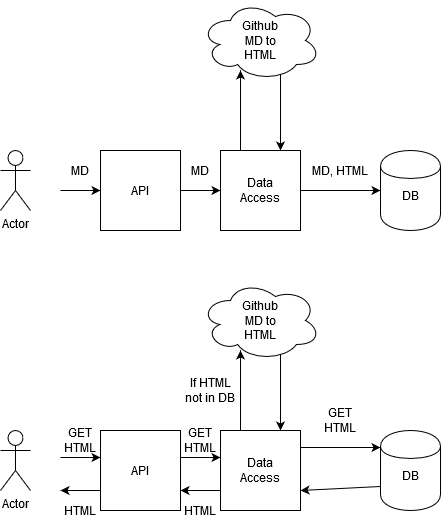

The diagram above was exported from draw.io. Its source (the exported page's mxGraphModel, read from the mxfile embedded in the PNG):
<mxGraphModel dx="1422" dy="791" grid="1" gridSize="10" guides="1" tooltips="1" connect="1" arrows="1" fold="1" page="1" pageScale="1" pageWidth="850" pageHeight="1100" math="0" shadow="0">
  <root>
    <mxCell id="0" />
    <mxCell id="1" parent="0" />
    <mxCell id="vrYaqPT8ZyGIVFfqmRTR-1" value="Actor" style="shape=umlActor;verticalLabelPosition=bottom;labelBackgroundColor=#ffffff;verticalAlign=top;html=1;outlineConnect=0;" vertex="1" parent="1">
      <mxGeometry x="60" y="240" width="30" height="60" as="geometry" />
    </mxCell>
    <mxCell id="vrYaqPT8ZyGIVFfqmRTR-2" value="" style="endArrow=classic;html=1;" edge="1" parent="1" target="vrYaqPT8ZyGIVFfqmRTR-3">
      <mxGeometry width="50" height="50" relative="1" as="geometry">
        <mxPoint x="120" y="280" as="sourcePoint" />
        <mxPoint x="200" y="280" as="targetPoint" />
      </mxGeometry>
    </mxCell>
    <mxCell id="vrYaqPT8ZyGIVFfqmRTR-3" value="" style="whiteSpace=wrap;html=1;aspect=fixed;" vertex="1" parent="1">
      <mxGeometry x="160" y="240" width="80" height="80" as="geometry" />
    </mxCell>
    <mxCell id="vrYaqPT8ZyGIVFfqmRTR-5" value="API" style="text;html=1;strokeColor=none;fillColor=none;align=center;verticalAlign=middle;whiteSpace=wrap;rounded=0;" vertex="1" parent="1">
      <mxGeometry x="180" y="270" width="40" height="20" as="geometry" />
    </mxCell>
    <mxCell id="vrYaqPT8ZyGIVFfqmRTR-6" value="" style="endArrow=classic;html=1;exitX=1;exitY=0.5;exitDx=0;exitDy=0;" edge="1" parent="1" source="vrYaqPT8ZyGIVFfqmRTR-3" target="vrYaqPT8ZyGIVFfqmRTR-7">
      <mxGeometry width="50" height="50" relative="1" as="geometry">
        <mxPoint x="60" y="390" as="sourcePoint" />
        <mxPoint x="320" y="280" as="targetPoint" />
      </mxGeometry>
    </mxCell>
    <mxCell id="vrYaqPT8ZyGIVFfqmRTR-7" value="" style="whiteSpace=wrap;html=1;aspect=fixed;" vertex="1" parent="1">
      <mxGeometry x="280" y="240" width="80" height="80" as="geometry" />
    </mxCell>
    <mxCell id="vrYaqPT8ZyGIVFfqmRTR-8" value="&lt;div&gt;Data&lt;/div&gt;&lt;div&gt;Access&lt;br&gt;&lt;/div&gt;" style="text;html=1;strokeColor=none;fillColor=none;align=center;verticalAlign=middle;whiteSpace=wrap;rounded=0;" vertex="1" parent="1">
      <mxGeometry x="300" y="265" width="40" height="30" as="geometry" />
    </mxCell>
    <mxCell id="vrYaqPT8ZyGIVFfqmRTR-9" value="" style="endArrow=classic;html=1;exitX=1;exitY=0.5;exitDx=0;exitDy=0;" edge="1" parent="1" source="vrYaqPT8ZyGIVFfqmRTR-7" target="vrYaqPT8ZyGIVFfqmRTR-10">
      <mxGeometry width="50" height="50" relative="1" as="geometry">
        <mxPoint x="60" y="390" as="sourcePoint" />
        <mxPoint x="400" y="280" as="targetPoint" />
      </mxGeometry>
    </mxCell>
    <mxCell id="vrYaqPT8ZyGIVFfqmRTR-10" value="" style="shape=cylinder;whiteSpace=wrap;html=1;boundedLbl=1;backgroundOutline=1;" vertex="1" parent="1">
      <mxGeometry x="440" y="240" width="60" height="80" as="geometry" />
    </mxCell>
    <mxCell id="vrYaqPT8ZyGIVFfqmRTR-11" value="&lt;div&gt;DB&lt;/div&gt;" style="text;html=1;strokeColor=none;fillColor=none;align=center;verticalAlign=middle;whiteSpace=wrap;rounded=0;" vertex="1" parent="1">
      <mxGeometry x="450" y="275" width="40" height="20" as="geometry" />
    </mxCell>
    <mxCell id="vrYaqPT8ZyGIVFfqmRTR-12" value="MD" style="text;html=1;strokeColor=none;fillColor=none;align=center;verticalAlign=middle;whiteSpace=wrap;rounded=0;" vertex="1" parent="1">
      <mxGeometry x="120" y="250" width="40" height="20" as="geometry" />
    </mxCell>
    <mxCell id="vrYaqPT8ZyGIVFfqmRTR-13" value="MD" style="text;html=1;strokeColor=none;fillColor=none;align=center;verticalAlign=middle;whiteSpace=wrap;rounded=0;" vertex="1" parent="1">
      <mxGeometry x="240" y="250" width="40" height="20" as="geometry" />
    </mxCell>
    <mxCell id="vrYaqPT8ZyGIVFfqmRTR-15" value="MD, HTML" style="text;html=1;strokeColor=none;fillColor=none;align=center;verticalAlign=middle;whiteSpace=wrap;rounded=0;" vertex="1" parent="1">
      <mxGeometry x="370" y="250" width="60" height="20" as="geometry" />
    </mxCell>
    <mxCell id="vrYaqPT8ZyGIVFfqmRTR-16" value="" style="endArrow=classic;html=1;exitX=0.25;exitY=0;exitDx=0;exitDy=0;" edge="1" parent="1" source="vrYaqPT8ZyGIVFfqmRTR-7">
      <mxGeometry width="50" height="50" relative="1" as="geometry">
        <mxPoint x="60" y="390" as="sourcePoint" />
        <mxPoint x="300" y="160" as="targetPoint" />
      </mxGeometry>
    </mxCell>
    <mxCell id="vrYaqPT8ZyGIVFfqmRTR-17" value="" style="endArrow=classic;html=1;entryX=0.75;entryY=0;entryDx=0;entryDy=0;" edge="1" parent="1" target="vrYaqPT8ZyGIVFfqmRTR-7">
      <mxGeometry width="50" height="50" relative="1" as="geometry">
        <mxPoint x="340" y="160" as="sourcePoint" />
        <mxPoint x="340" y="160" as="targetPoint" />
      </mxGeometry>
    </mxCell>
    <mxCell id="vrYaqPT8ZyGIVFfqmRTR-19" value="" style="ellipse;shape=cloud;whiteSpace=wrap;html=1;" vertex="1" parent="1">
      <mxGeometry x="260" y="90" width="120" height="80" as="geometry" />
    </mxCell>
    <mxCell id="vrYaqPT8ZyGIVFfqmRTR-20" value="&lt;div&gt;Github&lt;/div&gt;&lt;div&gt;MD to&lt;/div&gt;&lt;div&gt;HTML&lt;br&gt;&lt;/div&gt;" style="text;html=1;strokeColor=none;fillColor=none;align=center;verticalAlign=middle;whiteSpace=wrap;rounded=0;" vertex="1" parent="1">
      <mxGeometry x="300" y="110" width="40" height="40" as="geometry" />
    </mxCell>
    <mxCell id="vrYaqPT8ZyGIVFfqmRTR-21" value="Actor" style="shape=umlActor;verticalLabelPosition=bottom;labelBackgroundColor=#ffffff;verticalAlign=top;html=1;outlineConnect=0;" vertex="1" parent="1">
      <mxGeometry x="60" y="520" width="30" height="60" as="geometry" />
    </mxCell>
    <mxCell id="vrYaqPT8ZyGIVFfqmRTR-22" value="" style="endArrow=classic;html=1;" edge="1" parent="1">
      <mxGeometry width="50" height="50" relative="1" as="geometry">
        <mxPoint x="120" y="547" as="sourcePoint" />
        <mxPoint x="160" y="547" as="targetPoint" />
      </mxGeometry>
    </mxCell>
    <mxCell id="vrYaqPT8ZyGIVFfqmRTR-23" value="" style="whiteSpace=wrap;html=1;aspect=fixed;" vertex="1" parent="1">
      <mxGeometry x="160" y="520" width="80" height="80" as="geometry" />
    </mxCell>
    <mxCell id="vrYaqPT8ZyGIVFfqmRTR-24" value="API" style="text;html=1;strokeColor=none;fillColor=none;align=center;verticalAlign=middle;whiteSpace=wrap;rounded=0;" vertex="1" parent="1">
      <mxGeometry x="180" y="550" width="40" height="20" as="geometry" />
    </mxCell>
    <mxCell id="vrYaqPT8ZyGIVFfqmRTR-25" value="" style="endArrow=classic;html=1;exitX=1;exitY=0.5;exitDx=0;exitDy=0;" edge="1" parent="1">
      <mxGeometry width="50" height="50" relative="1" as="geometry">
        <mxPoint x="240" y="547" as="sourcePoint" />
        <mxPoint x="280" y="547" as="targetPoint" />
      </mxGeometry>
    </mxCell>
    <mxCell id="vrYaqPT8ZyGIVFfqmRTR-26" value="" style="whiteSpace=wrap;html=1;aspect=fixed;" vertex="1" parent="1">
      <mxGeometry x="280" y="520" width="80" height="80" as="geometry" />
    </mxCell>
    <mxCell id="vrYaqPT8ZyGIVFfqmRTR-27" value="&lt;div&gt;Data&lt;/div&gt;&lt;div&gt;Access&lt;br&gt;&lt;/div&gt;" style="text;html=1;strokeColor=none;fillColor=none;align=center;verticalAlign=middle;whiteSpace=wrap;rounded=0;" vertex="1" parent="1">
      <mxGeometry x="300" y="545" width="40" height="30" as="geometry" />
    </mxCell>
    <mxCell id="vrYaqPT8ZyGIVFfqmRTR-28" value="" style="endArrow=classic;html=1;exitX=1;exitY=0.5;exitDx=0;exitDy=0;" edge="1" parent="1">
      <mxGeometry width="50" height="50" relative="1" as="geometry">
        <mxPoint x="360" y="537" as="sourcePoint" />
        <mxPoint x="440" y="537" as="targetPoint" />
      </mxGeometry>
    </mxCell>
    <mxCell id="vrYaqPT8ZyGIVFfqmRTR-29" value="" style="shape=cylinder;whiteSpace=wrap;html=1;boundedLbl=1;backgroundOutline=1;" vertex="1" parent="1">
      <mxGeometry x="440" y="520" width="60" height="80" as="geometry" />
    </mxCell>
    <mxCell id="vrYaqPT8ZyGIVFfqmRTR-30" value="&lt;div&gt;DB&lt;/div&gt;" style="text;html=1;strokeColor=none;fillColor=none;align=center;verticalAlign=middle;whiteSpace=wrap;rounded=0;" vertex="1" parent="1">
      <mxGeometry x="450" y="555" width="40" height="20" as="geometry" />
    </mxCell>
    <mxCell id="vrYaqPT8ZyGIVFfqmRTR-31" value="&lt;div&gt;GET&lt;/div&gt;&lt;div&gt;HTML&lt;br&gt;&lt;/div&gt;" style="text;html=1;strokeColor=none;fillColor=none;align=center;verticalAlign=middle;whiteSpace=wrap;rounded=0;" vertex="1" parent="1">
      <mxGeometry x="120" y="520" width="40" height="20" as="geometry" />
    </mxCell>
    <mxCell id="vrYaqPT8ZyGIVFfqmRTR-32" value="&lt;div&gt;GET&lt;/div&gt;&lt;div&gt;HTML&lt;/div&gt;" style="text;html=1;strokeColor=none;fillColor=none;align=center;verticalAlign=middle;whiteSpace=wrap;rounded=0;" vertex="1" parent="1">
      <mxGeometry x="240" y="520" width="40" height="20" as="geometry" />
    </mxCell>
    <mxCell id="vrYaqPT8ZyGIVFfqmRTR-34" value="" style="endArrow=classic;html=1;exitX=0.25;exitY=0;exitDx=0;exitDy=0;" edge="1" parent="1" source="vrYaqPT8ZyGIVFfqmRTR-26">
      <mxGeometry width="50" height="50" relative="1" as="geometry">
        <mxPoint x="60" y="670" as="sourcePoint" />
        <mxPoint x="300" y="440" as="targetPoint" />
      </mxGeometry>
    </mxCell>
    <mxCell id="vrYaqPT8ZyGIVFfqmRTR-35" value="" style="endArrow=classic;html=1;entryX=0.75;entryY=0;entryDx=0;entryDy=0;" edge="1" parent="1" target="vrYaqPT8ZyGIVFfqmRTR-26">
      <mxGeometry width="50" height="50" relative="1" as="geometry">
        <mxPoint x="340" y="440" as="sourcePoint" />
        <mxPoint x="340" y="440" as="targetPoint" />
      </mxGeometry>
    </mxCell>
    <mxCell id="vrYaqPT8ZyGIVFfqmRTR-36" value="" style="ellipse;shape=cloud;whiteSpace=wrap;html=1;" vertex="1" parent="1">
      <mxGeometry x="260" y="370" width="120" height="80" as="geometry" />
    </mxCell>
    <mxCell id="vrYaqPT8ZyGIVFfqmRTR-37" value="&lt;div&gt;Github&lt;/div&gt;&lt;div&gt;MD to&lt;/div&gt;&lt;div&gt;HTML&lt;br&gt;&lt;/div&gt;" style="text;html=1;strokeColor=none;fillColor=none;align=center;verticalAlign=middle;whiteSpace=wrap;rounded=0;" vertex="1" parent="1">
      <mxGeometry x="300" y="390" width="40" height="40" as="geometry" />
    </mxCell>
    <mxCell id="vrYaqPT8ZyGIVFfqmRTR-38" value="&lt;div&gt;GET&lt;/div&gt;&lt;div&gt;HTML&lt;/div&gt;" style="text;html=1;strokeColor=none;fillColor=none;align=center;verticalAlign=middle;whiteSpace=wrap;rounded=0;" vertex="1" parent="1">
      <mxGeometry x="380" y="500" width="40" height="20" as="geometry" />
    </mxCell>
    <mxCell id="vrYaqPT8ZyGIVFfqmRTR-39" value="&lt;div&gt;If HTML not in DB&lt;br&gt;&lt;/div&gt;" style="text;html=1;strokeColor=none;fillColor=none;align=center;verticalAlign=middle;whiteSpace=wrap;rounded=0;" vertex="1" parent="1">
      <mxGeometry x="240" y="470" width="60" height="20" as="geometry" />
    </mxCell>
    <mxCell id="vrYaqPT8ZyGIVFfqmRTR-40" value="" style="endArrow=classic;html=1;exitX=0;exitY=0.7;exitDx=0;exitDy=0;entryX=1;entryY=0.75;entryDx=0;entryDy=0;" edge="1" parent="1" source="vrYaqPT8ZyGIVFfqmRTR-29" target="vrYaqPT8ZyGIVFfqmRTR-26">
      <mxGeometry width="50" height="50" relative="1" as="geometry">
        <mxPoint x="60" y="670" as="sourcePoint" />
        <mxPoint x="110" y="620" as="targetPoint" />
      </mxGeometry>
    </mxCell>
    <mxCell id="vrYaqPT8ZyGIVFfqmRTR-41" value="" style="endArrow=classic;html=1;exitX=0;exitY=0.75;exitDx=0;exitDy=0;" edge="1" parent="1" source="vrYaqPT8ZyGIVFfqmRTR-26">
      <mxGeometry width="50" height="50" relative="1" as="geometry">
        <mxPoint x="60" y="670" as="sourcePoint" />
        <mxPoint x="240" y="580" as="targetPoint" />
      </mxGeometry>
    </mxCell>
    <mxCell id="vrYaqPT8ZyGIVFfqmRTR-42" value="" style="endArrow=classic;html=1;exitX=0;exitY=0.75;exitDx=0;exitDy=0;" edge="1" parent="1" source="vrYaqPT8ZyGIVFfqmRTR-23">
      <mxGeometry width="50" height="50" relative="1" as="geometry">
        <mxPoint x="60" y="670" as="sourcePoint" />
        <mxPoint x="120" y="580" as="targetPoint" />
      </mxGeometry>
    </mxCell>
    <mxCell id="vrYaqPT8ZyGIVFfqmRTR-44" value="HTML" style="text;html=1;strokeColor=none;fillColor=none;align=center;verticalAlign=middle;whiteSpace=wrap;rounded=0;" vertex="1" parent="1">
      <mxGeometry x="120" y="590" width="40" height="20" as="geometry" />
    </mxCell>
    <mxCell id="vrYaqPT8ZyGIVFfqmRTR-45" value="HTML" style="text;html=1;strokeColor=none;fillColor=none;align=center;verticalAlign=middle;whiteSpace=wrap;rounded=0;" vertex="1" parent="1">
      <mxGeometry x="240" y="590" width="40" height="20" as="geometry" />
    </mxCell>
  </root>
</mxGraphModel>